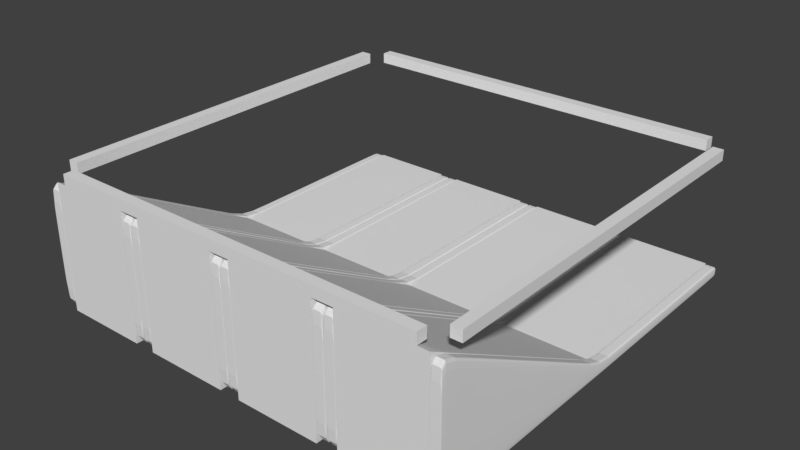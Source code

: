# Source: Boulder_Start.blend  (saved by Blender 2.79.0; exported with 4.5.12 LTS)
import bpy
from mathutils import Matrix  # noqa: F401  (used for matrix-valued properties, if any)

bpy.ops.wm.read_factory_settings(use_empty=True)
scene = bpy.context.scene
scene.name = 'Scene'

# ---- collections
col_collection_1 = bpy.data.collections.new('Collection 1'); scene.collection.children.link(col_collection_1)

# ---- materials (node trees are filled in below, after node groups)
mat_material = bpy.data.materials.new('Material')
mat_material.alpha_threshold = 0.0
mat_material.use_transparent_shadow = False
mat_material.roughness = 0.5
mat_material.line_color = (0.0, 0.0, 0.0, 1.0)

# ---- material node trees

# ---- world
world_world = bpy.data.worlds.new('World'); scene.world = world_world
world_world.color = (0.05088, 0.05088, 0.05088)
world_world.use_sun_shadow = False
world_world.sun_shadow_jitter_overblur = 0.0
world_world.cycles.sampling_method = 'MANUAL'

# ---- meshes
me_cube_008 = bpy.data.meshes.new('Cube.008')
me_cube_008.from_pydata([(2.0, 1.8, 1.1), (2.0, -1.8, 1.1), (1.9, -1.8, 1.1), (1.9, 1.8, 1.1), (2.0, 1.8, 1.2), (2.0, -1.8, 1.2), (1.9, -1.8, 1.2), (1.9, 1.8, 1.2), (1.8, 1.9, 1.1), (-1.8, 1.9, 1.1), (-1.8, 2.0, 1.1), (1.8, 2.0, 1.1), (1.8, 1.9, 1.2), (-1.8, 1.9, 1.2), (-1.8, 2.0, 1.2), (1.8, 2.0, 1.2), (1.8, -2.0, 1.1), (-1.8, -2.0, 1.1), (-1.8, -1.9, 1.1), (1.8, -1.9, 1.1), (1.8, -2.0, 1.2), (-1.8, -2.0, 1.2), (-1.8, -1.9, 1.2), (1.8, -1.9, 1.2), (-1.9, 1.8, 1.1), (-1.9, -1.8, 1.1), (-2.0, -1.8, 1.1), (-2.0, 1.8, 1.1), (-1.9, 1.8, 1.2), (-1.9, -1.8, 1.2), (-2.0, -1.8, 1.2), (-2.0, 1.8, 1.2)], [], [(0, 1, 2, 3), (4, 7, 6, 5), (0, 4, 5, 1), (1, 5, 6, 2), (2, 6, 7, 3), (4, 0, 3, 7), (8, 9, 10, 11), (12, 15, 14, 13), (8, 12, 13, 9), (9, 13, 14, 10), (10, 14, 15, 11), (12, 8, 11, 15), (16, 17, 18, 19), (20, 23, 22, 21), (16, 20, 21, 17), (17, 21, 22, 18), (18, 22, 23, 19), (20, 16, 19, 23), (24, 25, 26, 27), (28, 31, 30, 29), (24, 28, 29, 25), (25, 29, 30, 26), (26, 30, 31, 27), (28, 24, 27, 31)])
me_cube_008.materials.append(mat_material)
me_cube_008.use_remesh_preserve_volume = False
me_cube_008.use_remesh_preserve_attributes = False
me_cube_008.use_mirror_vertex_groups = False
me_cube_008.update()
me_cube_001 = bpy.data.meshes.new('Cube.001')
me_cube_001.from_pydata([(1.1, 1.192e-07, 2.235e-08), (1.9, -4.768e-07, 2.235e-08), (1.1, 2.384e-07, -0.1), (1.9, 0.0, -0.1), (1.9, 2.0, -0.1), (1.9, -2.0, -0.1), (1.1, -2.0, -0.1), (1.1, 2.0, -0.1), (1.9, 2.0, 2.235e-08), (1.9, -2.0, 1.1), (1.1, -2.0, 1.1), (1.1, 2.0, 2.235e-08), (0.1, 1.192e-07, 2.235e-08), (0.9, -4.768e-07, 2.235e-08), (0.1, 2.384e-07, -0.1), (0.9, 0.0, -0.1), (0.9, 2.0, -0.1), (0.9, -2.0, -0.1), (0.1, -2.0, -0.1), (0.1, 2.0, -0.1), (0.9, 2.0, 2.235e-08), (0.9, -2.0, 1.1), (0.1, -2.0, 1.1), (0.1, 2.0, 2.235e-08), (-0.9, 1.192e-07, 2.235e-08), (-0.1, -4.768e-07, 2.235e-08), (-0.9, 2.384e-07, -0.1), (-0.1, 0.0, -0.1), (-0.1, 2.0, -0.1), (-0.1, -2.0, -0.1), (-0.9, -2.0, -0.1), (-0.9, 2.0, -0.1), (-0.1, 2.0, 2.235e-08), (-0.1, -2.0, 1.1), (-0.9, -2.0, 1.1), (-0.9, 2.0, 2.235e-08), (-1.9, 1.192e-07, 2.235e-08), (-1.1, -4.768e-07, 2.235e-08), (-1.9, 2.384e-07, -0.1), (-1.1, 0.0, -0.1), (-1.1, 2.0, -0.1), (-1.1, -2.0, -0.1), (-1.9, -2.0, -0.1), (-1.9, 2.0, -0.1), (-1.1, 2.0, 2.235e-08), (-1.1, -2.0, 1.1), (-1.9, -2.0, 1.1), (-1.9, 2.0, 2.235e-08)], [], [(6, 10, 0, 2), (8, 11, 0, 1), (4, 8, 1, 3), (4, 3, 2, 7), (3, 5, 6, 2), (1, 0, 10, 9), (3, 1, 9, 5), (5, 9, 10, 6), (2, 0, 11, 7), (8, 4, 7, 11), (18, 22, 12, 14), (20, 23, 12, 13), (16, 20, 13, 15), (16, 15, 14, 19), (15, 17, 18, 14), (13, 12, 22, 21), (15, 13, 21, 17), (17, 21, 22, 18), (14, 12, 23, 19), (20, 16, 19, 23), (30, 34, 24, 26), (32, 35, 24, 25), (28, 32, 25, 27), (28, 27, 26, 31), (27, 29, 30, 26), (25, 24, 34, 33), (27, 25, 33, 29), (29, 33, 34, 30), (26, 24, 35, 31), (32, 28, 31, 35), (42, 46, 36, 38), (44, 47, 36, 37), (40, 44, 37, 39), (40, 39, 38, 43), (39, 41, 42, 38), (37, 36, 46, 45), (39, 37, 45, 41), (41, 45, 46, 42), (38, 36, 47, 43), (44, 40, 43, 47)])
me_cube_001.materials.append(mat_material)
me_cube_001.use_remesh_preserve_volume = False
me_cube_001.use_remesh_preserve_attributes = False
me_cube_001.use_mirror_vertex_groups = False
me_cube_001.update()
me_cube = bpy.data.meshes.new('Cube')
me_cube.from_pydata([(1.087, -0.007059, 0.003889), (1.013, -0.007059, 0.003889), (1.1, -0.007059, 0.003889), (1.1, -0.007059, -0.1), (1.087, -0.007059, -0.1), (1.0, -0.007059, -0.1), (1.0, -0.007059, 0.003889), (1.013, -0.007059, -0.1), (1.087, -3.576e-07, 2.235e-08), (1.013, -1.192e-07, 2.235e-08), (1.087, 1.192e-07, -0.1), (1.013, 3.576e-07, -0.1), (1.0, 2.384e-07, 2.235e-08), (1.1, -4.768e-07, 2.235e-08), (1.0, 3.576e-07, -0.1), (1.1, 0.0, -0.1), (1.1, 2.0, -0.1), (1.1, -2.0, -0.1), (1.0, -2.0, -0.1), (1.0, 2.0, -0.1), (1.1, 2.0, 2.235e-08), (1.1, -2.0, 1.1), (1.0, -2.0, 1.1), (1.0, 2.0, 2.235e-08), (1.013, -2.0, 1.1), (1.087, -2.0, 1.1), (1.013, 2.0, 2.235e-08), (1.087, 2.0, 2.235e-08), (1.013, -2.0, -0.1), (1.087, -2.0, -0.1), (1.013, 2.0, -0.1), (1.087, 2.0, -0.1), (1.1, 1.997, -0.1), (1.1, -1.997, -0.1), (1.0, -1.997, -0.1), (1.0, 1.997, -0.1), (1.1, 1.997, 2.235e-08), (1.1, -1.997, 1.1), (1.0, -1.997, 1.1), (1.0, 1.997, 2.235e-08), (1.013, -1.997, -0.1), (1.013, 1.997, -0.1), (1.087, -1.997, -0.1), (1.087, 1.997, -0.1), (1.013, 1.997, 2.235e-08), (1.013, -1.997, 1.1), (1.087, 1.997, 2.235e-08), (1.087, -1.997, 1.1), (1.987, -0.007059, 0.003889), (1.913, -0.007059, 0.003889), (2.0, -0.007059, 0.003889), (2.0, -0.007059, -0.1), (1.987, -0.007059, -0.1), (1.9, -0.007059, -0.1), (1.9, -0.007059, 0.003889), (1.913, -0.007059, -0.1), (1.987, -3.576e-07, 2.235e-08), (1.913, -1.192e-07, 2.235e-08), (1.987, 1.192e-07, -0.1), (1.913, 3.576e-07, -0.1), (1.9, 2.384e-07, 2.235e-08), (2.0, -4.768e-07, 2.235e-08), (1.9, 3.576e-07, -0.1), (2.0, 0.0, -0.1), (2.0, 2.0, -0.1), (2.0, -2.0, -0.1), (1.9, -2.0, -0.1), (1.9, 2.0, -0.1), (2.0, 2.0, 2.235e-08), (2.0, -2.0, 1.1), (1.9, -2.0, 1.1), (1.9, 2.0, 2.235e-08), (1.913, -2.0, 1.1), (1.987, -2.0, 1.1), (1.913, 2.0, 2.235e-08), (1.987, 2.0, 2.235e-08), (1.913, -2.0, -0.1), (1.987, -2.0, -0.1), (1.913, 2.0, -0.1), (1.987, 2.0, -0.1), (2.0, 1.997, -0.1), (2.0, -1.997, -0.1), (1.9, -1.997, -0.1), (1.9, 1.997, -0.1), (2.0, 1.997, 2.235e-08), (2.0, -1.997, 1.1), (1.9, -1.997, 1.1), (1.9, 1.997, 2.235e-08), (1.913, -1.997, -0.1), (1.913, 1.997, -0.1), (1.987, -1.997, -0.1), (1.987, 1.997, -0.1), (1.913, 1.997, 2.235e-08), (1.913, -1.997, 1.1), (1.987, 1.997, 2.235e-08), (1.987, -1.997, 1.1), (0.9867, -0.007059, 0.003889), (0.9133, -0.007059, 0.003889), (1.0, -0.007059, 0.003889), (1.0, -0.007059, -0.1), (0.9867, -0.007059, -0.1), (0.9, -0.007059, -0.1), (0.9, -0.007059, 0.003889), (0.9133, -0.007059, -0.1), (0.9867, -3.576e-07, 2.235e-08), (0.9133, -1.192e-07, 2.235e-08), (0.9867, 1.192e-07, -0.1), (0.9133, 3.576e-07, -0.1), (0.9, 2.384e-07, 2.235e-08), (1.0, -4.768e-07, 2.235e-08), (0.9, 3.576e-07, -0.1), (1.0, 0.0, -0.1), (1.0, 2.0, -0.1), (1.0, -2.0, -0.1), (0.9, -2.0, -0.1), (0.9, 2.0, -0.1), (1.0, 2.0, 2.235e-08), (1.0, -2.0, 1.1), (0.9, -2.0, 1.1), (0.9, 2.0, 2.235e-08), (0.9133, -2.0, 1.1), (0.9867, -2.0, 1.1), (0.9133, 2.0, 2.235e-08), (0.9867, 2.0, 2.235e-08), (0.9133, -2.0, -0.1), (0.9867, -2.0, -0.1), (0.9133, 2.0, -0.1), (0.9867, 2.0, -0.1), (1.0, 1.997, -0.1), (1.0, -1.997, -0.1), (0.9, -1.997, -0.1), (0.9, 1.997, -0.1), (1.0, 1.997, 2.235e-08), (1.0, -1.997, 1.1), (0.9, -1.997, 1.1), (0.9, 1.997, 2.235e-08), (0.9133, -1.997, -0.1), (0.9133, 1.997, -0.1), (0.9867, -1.997, -0.1), (0.9867, 1.997, -0.1), (0.9133, 1.997, 2.235e-08), (0.9133, -1.997, 1.1), (0.9867, 1.997, 2.235e-08), (0.9867, -1.997, 1.1), (0.08667, -0.007059, 0.003889), (0.01333, -0.007059, 0.003889), (0.1, -0.007059, 0.003889), (0.1, -0.007059, -0.1), (0.08667, -0.007059, -0.1), (4.768e-07, -0.007059, -0.1), (2.384e-07, -0.007059, 0.003889), (0.01333, -0.007059, -0.1), (0.08667, -3.576e-07, 2.235e-08), (0.01333, -1.192e-07, 2.235e-08), (0.08667, 1.192e-07, -0.1), (0.01333, 3.576e-07, -0.1), (2.384e-07, 2.384e-07, 2.235e-08), (0.1, -4.768e-07, 2.235e-08), (4.768e-07, 3.576e-07, -0.1), (0.1, 0.0, -0.1), (0.1, 2.0, -0.1), (0.1, -2.0, -0.1), (2.384e-07, -2.0, -0.1), (4.768e-07, 2.0, -0.1), (0.1, 2.0, 2.235e-08), (0.1, -2.0, 1.1), (-1.788e-07, -2.0, 1.1), (2.384e-07, 2.0, 2.235e-08), (0.01333, -2.0, 1.1), (0.08667, -2.0, 1.1), (0.01333, 2.0, 2.235e-08), (0.08667, 2.0, 2.235e-08), (0.01333, -2.0, -0.1), (0.08667, -2.0, -0.1), (0.01333, 2.0, -0.1), (0.08667, 2.0, -0.1), (0.1, 1.997, -0.1), (0.1, -1.997, -0.1), (2.384e-07, -1.997, -0.1), (4.768e-07, 1.997, -0.1), (0.1, 1.997, 2.235e-08), (0.1, -1.997, 1.1), (0.0, -1.997, 1.1), (2.384e-07, 1.997, 2.235e-08), (0.01333, -1.997, -0.1), (0.01333, 1.997, -0.1), (0.08667, -1.997, -0.1), (0.08667, 1.997, -0.1), (0.01333, 1.997, 2.235e-08), (0.01333, -1.997, 1.1), (0.08667, 1.997, 2.235e-08), (0.08667, -1.997, 1.1), (-0.01333, -0.007059, 0.003889), (-0.08667, -0.007059, 0.003889), (0.0, -0.007059, 0.003889), (2.384e-07, -0.007059, -0.1), (-0.01333, -0.007059, -0.1), (-0.1, -0.007059, -0.1), (-0.1, -0.007059, 0.003889), (-0.08667, -0.007059, -0.1), (-0.01333, -3.576e-07, 2.235e-08), (-0.08667, -1.192e-07, 2.235e-08), (-0.01333, 1.192e-07, -0.1), (-0.08667, 3.576e-07, -0.1), (-0.1, 2.384e-07, 2.235e-08), (0.0, -4.768e-07, 2.235e-08), (-0.1, 3.576e-07, -0.1), (2.384e-07, 0.0, -0.1), (2.384e-07, 2.0, -0.1), (2.384e-07, -2.0, -0.1), (-0.1, -2.0, -0.1), (-0.1, 2.0, -0.1), (4.768e-07, 2.0, 2.235e-08), (-4.768e-07, -2.0, 1.1), (-0.1, -2.0, 1.1), (-0.1, 2.0, 2.235e-08), (-0.08667, -2.0, 1.1), (-0.01333, -2.0, 1.1), (-0.08667, 2.0, 2.235e-08), (-0.01333, 2.0, 2.235e-08), (-0.08667, -2.0, -0.1), (-0.01333, -2.0, -0.1), (-0.08667, 2.0, -0.1), (-0.01333, 2.0, -0.1), (2.384e-07, 1.997, -0.1), (2.384e-07, -1.997, -0.1), (-0.1, -1.997, -0.1), (-0.1, 1.997, -0.1), (2.384e-07, 1.997, 2.235e-08), (0.0, -1.997, 1.1), (-0.1, -1.997, 1.1), (-0.1, 1.997, 2.235e-08), (-0.08667, -1.997, -0.1), (-0.08667, 1.997, -0.1), (-0.01333, -1.997, -0.1), (-0.01333, 1.997, -0.1), (-0.08667, 1.997, 2.235e-08), (-0.08667, -1.997, 1.1), (-0.01333, 1.997, 2.235e-08), (-0.01333, -1.997, 1.1), (-0.9133, -0.007059, 0.003889), (-0.9867, -0.007059, 0.003889), (-0.9, -0.007059, 0.003889), (-0.9, -0.007059, -0.1), (-0.9133, -0.007059, -0.1), (-1.0, -0.007059, -0.1), (-1.0, -0.007059, 0.003889), (-0.9867, -0.007059, -0.1), (-0.9133, -3.576e-07, 2.235e-08), (-0.9867, -1.192e-07, 2.235e-08), (-0.9133, 1.192e-07, -0.1), (-0.9867, 3.576e-07, -0.1), (-1.0, 2.384e-07, 2.235e-08), (-0.9, -4.768e-07, 2.235e-08), (-1.0, 3.576e-07, -0.1), (-0.9, 0.0, -0.1), (-0.9, 2.0, -0.1), (-0.9, -2.0, -0.1), (-1.0, -2.0, -0.1), (-1.0, 2.0, -0.1), (-0.9, 2.0, 2.235e-08), (-0.9, -2.0, 1.1), (-1.0, -2.0, 1.1), (-1.0, 2.0, 2.235e-08), (-0.9867, -2.0, 1.1), (-0.9133, -2.0, 1.1), (-0.9867, 2.0, 2.235e-08), (-0.9133, 2.0, 2.235e-08), (-0.9867, -2.0, -0.1), (-0.9133, -2.0, -0.1), (-0.9867, 2.0, -0.1), (-0.9133, 2.0, -0.1), (-0.9, 1.997, -0.1), (-0.9, -1.997, -0.1), (-1.0, -1.997, -0.1), (-1.0, 1.997, -0.1), (-0.9, 1.997, 2.235e-08), (-0.9, -1.997, 1.1), (-1.0, -1.997, 1.1), (-1.0, 1.997, 2.235e-08), (-0.9867, -1.997, -0.1), (-0.9867, 1.997, -0.1), (-0.9133, -1.997, -0.1), (-0.9133, 1.997, -0.1), (-0.9867, 1.997, 2.235e-08), (-0.9867, -1.997, 1.1), (-0.9133, 1.997, 2.235e-08), (-0.9133, -1.997, 1.1), (-1.013, -0.007059, 0.003889), (-1.087, -0.007059, 0.003889), (-1.0, -0.007059, 0.003889), (-1.0, -0.007059, -0.1), (-1.013, -0.007059, -0.1), (-1.1, -0.007059, -0.1), (-1.1, -0.007059, 0.003889), (-1.087, -0.007059, -0.1), (-1.013, -3.576e-07, 2.235e-08), (-1.087, -1.192e-07, 2.235e-08), (-1.013, 1.192e-07, -0.1), (-1.087, 3.576e-07, -0.1), (-1.1, 2.384e-07, 2.235e-08), (-1.0, -4.768e-07, 2.235e-08), (-1.1, 3.576e-07, -0.1), (-1.0, 0.0, -0.1), (-1.0, 2.0, -0.1), (-1.0, -2.0, -0.1), (-1.1, -2.0, -0.1), (-1.1, 2.0, -0.1), (-1.0, 2.0, 2.235e-08), (-1.0, -2.0, 1.1), (-1.1, -2.0, 1.1), (-1.1, 2.0, 2.235e-08), (-1.087, -2.0, 1.1), (-1.013, -2.0, 1.1), (-1.087, 2.0, 2.235e-08), (-1.013, 2.0, 2.235e-08), (-1.087, -2.0, -0.1), (-1.013, -2.0, -0.1), (-1.087, 2.0, -0.1), (-1.013, 2.0, -0.1), (-1.0, 1.997, -0.1), (-1.0, -1.997, -0.1), (-1.1, -1.997, -0.1), (-1.1, 1.997, -0.1), (-1.0, 1.997, 2.235e-08), (-1.0, -1.997, 1.1), (-1.1, -1.997, 1.1), (-1.1, 1.997, 2.235e-08), (-1.087, -1.997, -0.1), (-1.087, 1.997, -0.1), (-1.013, -1.997, -0.1), (-1.013, 1.997, -0.1), (-1.087, 1.997, 2.235e-08), (-1.087, -1.997, 1.1), (-1.013, 1.997, 2.235e-08), (-1.013, -1.997, 1.1), (-1.913, -0.007059, 0.003889), (-1.987, -0.007059, 0.003889), (-1.9, -0.007059, 0.003889), (-1.9, -0.007059, -0.1), (-1.913, -0.007059, -0.1), (-2.0, -0.007059, -0.1), (-2.0, -0.007059, 0.003889), (-1.987, -0.007059, -0.1), (-1.913, -3.576e-07, 2.235e-08), (-1.987, -1.192e-07, 2.235e-08), (-1.913, 1.192e-07, -0.1), (-1.987, 3.576e-07, -0.1), (-2.0, 2.384e-07, 2.235e-08), (-1.9, -4.768e-07, 2.235e-08), (-2.0, 3.576e-07, -0.1), (-1.9, 0.0, -0.1), (-1.9, 2.0, -0.1), (-1.9, -2.0, -0.1), (-2.0, -2.0, -0.1), (-2.0, 2.0, -0.1), (-1.9, 2.0, 2.235e-08), (-1.9, -2.0, 1.1), (-2.0, -2.0, 1.1), (-2.0, 2.0, 2.235e-08), (-1.987, -2.0, 1.1), (-1.913, -2.0, 1.1), (-1.987, 2.0, 2.235e-08), (-1.913, 2.0, 2.235e-08), (-1.987, -2.0, -0.1), (-1.913, -2.0, -0.1), (-1.987, 2.0, -0.1), (-1.913, 2.0, -0.1), (-1.9, 1.997, -0.1), (-1.9, -1.997, -0.1), (-2.0, -1.997, -0.1), (-2.0, 1.997, -0.1), (-1.9, 1.997, 2.235e-08), (-1.9, -1.997, 1.1), (-2.0, -1.997, 1.1), (-2.0, 1.997, 2.235e-08), (-1.987, -1.997, -0.1), (-1.987, 1.997, -0.1), (-1.913, -1.997, -0.1), (-1.913, 1.997, -0.1), (-1.987, 1.997, 2.235e-08), (-1.987, -1.997, 1.1), (-1.913, 1.997, 2.235e-08), (-1.913, -1.997, 1.1)], [], [(34, 38, 6, 5), (9, 12, 6, 1), (13, 8, 0, 2), (15, 3, 4, 10), (10, 4, 7, 11), (15, 13, 2, 3), (41, 11, 14, 35), (5, 6, 12, 14), (11, 7, 5, 14), (44, 39, 12, 9), (36, 46, 8, 13), (32, 15, 10, 43), (46, 44, 9, 8), (8, 9, 1, 0), (32, 36, 13, 15), (43, 10, 11, 41), (40, 28, 18, 34), (45, 38, 22, 24), (33, 37, 21, 17), (28, 24, 22, 18), (35, 39, 23, 19), (26, 30, 19, 23), (33, 17, 29, 42), (42, 29, 28, 40), (37, 47, 25, 21), (20, 16, 31, 27), (47, 45, 24, 25), (17, 21, 25, 29), (27, 31, 30, 26), (29, 25, 24, 28), (27, 26, 44, 46), (0, 1, 45, 47), (20, 27, 46, 36), (2, 0, 47, 37), (31, 43, 41, 30), (4, 42, 40, 7), (16, 32, 43, 31), (3, 33, 42, 4), (18, 22, 38, 34), (14, 12, 39, 35), (16, 20, 36, 32), (3, 2, 37, 33), (26, 23, 39, 44), (1, 6, 38, 45), (30, 41, 35, 19), (7, 40, 34, 5), (82, 86, 54, 53), (57, 60, 54, 49), (61, 56, 48, 50), (63, 51, 52, 58), (58, 52, 55, 59), (63, 61, 50, 51), (89, 59, 62, 83), (53, 54, 60, 62), (59, 55, 53, 62), (92, 87, 60, 57), (84, 94, 56, 61), (80, 63, 58, 91), (94, 92, 57, 56), (56, 57, 49, 48), (80, 84, 61, 63), (91, 58, 59, 89), (88, 76, 66, 82), (93, 86, 70, 72), (81, 85, 69, 65), (76, 72, 70, 66), (83, 87, 71, 67), (74, 78, 67, 71), (81, 65, 77, 90), (90, 77, 76, 88), (85, 95, 73, 69), (68, 64, 79, 75), (95, 93, 72, 73), (65, 69, 73, 77), (75, 79, 78, 74), (77, 73, 72, 76), (75, 74, 92, 94), (48, 49, 93, 95), (68, 75, 94, 84), (50, 48, 95, 85), (79, 91, 89, 78), (52, 90, 88, 55), (64, 80, 91, 79), (51, 81, 90, 52), (66, 70, 86, 82), (62, 60, 87, 83), (64, 68, 84, 80), (51, 50, 85, 81), (74, 71, 87, 92), (49, 54, 86, 93), (78, 89, 83, 67), (55, 88, 82, 53), (130, 134, 102, 101), (105, 108, 102, 97), (109, 104, 96, 98), (111, 99, 100, 106), (106, 100, 103, 107), (111, 109, 98, 99), (137, 107, 110, 131), (101, 102, 108, 110), (107, 103, 101, 110), (140, 135, 108, 105), (132, 142, 104, 109), (128, 111, 106, 139), (142, 140, 105, 104), (104, 105, 97, 96), (128, 132, 109, 111), (139, 106, 107, 137), (136, 124, 114, 130), (141, 134, 118, 120), (129, 133, 117, 113), (124, 120, 118, 114), (131, 135, 119, 115), (122, 126, 115, 119), (129, 113, 125, 138), (138, 125, 124, 136), (133, 143, 121, 117), (116, 112, 127, 123), (143, 141, 120, 121), (113, 117, 121, 125), (123, 127, 126, 122), (125, 121, 120, 124), (123, 122, 140, 142), (96, 97, 141, 143), (116, 123, 142, 132), (98, 96, 143, 133), (127, 139, 137, 126), (100, 138, 136, 103), (112, 128, 139, 127), (99, 129, 138, 100), (114, 118, 134, 130), (110, 108, 135, 131), (112, 116, 132, 128), (99, 98, 133, 129), (122, 119, 135, 140), (97, 102, 134, 141), (126, 137, 131, 115), (103, 136, 130, 101), (178, 182, 150, 149), (153, 156, 150, 145), (157, 152, 144, 146), (159, 147, 148, 154), (154, 148, 151, 155), (159, 157, 146, 147), (185, 155, 158, 179), (149, 150, 156, 158), (155, 151, 149, 158), (188, 183, 156, 153), (180, 190, 152, 157), (176, 159, 154, 187), (190, 188, 153, 152), (152, 153, 145, 144), (176, 180, 157, 159), (187, 154, 155, 185), (184, 172, 162, 178), (189, 182, 166, 168), (177, 181, 165, 161), (172, 168, 166, 162), (179, 183, 167, 163), (170, 174, 163, 167), (177, 161, 173, 186), (186, 173, 172, 184), (181, 191, 169, 165), (164, 160, 175, 171), (191, 189, 168, 169), (161, 165, 169, 173), (171, 175, 174, 170), (173, 169, 168, 172), (171, 170, 188, 190), (144, 145, 189, 191), (164, 171, 190, 180), (146, 144, 191, 181), (175, 187, 185, 174), (148, 186, 184, 151), (160, 176, 187, 175), (147, 177, 186, 148), (162, 166, 182, 178), (158, 156, 183, 179), (160, 164, 180, 176), (147, 146, 181, 177), (170, 167, 183, 188), (145, 150, 182, 189), (174, 185, 179, 163), (151, 184, 178, 149), (226, 230, 198, 197), (201, 204, 198, 193), (205, 200, 192, 194), (207, 195, 196, 202), (202, 196, 199, 203), (207, 205, 194, 195), (233, 203, 206, 227), (197, 198, 204, 206), (203, 199, 197, 206), (236, 231, 204, 201), (228, 238, 200, 205), (224, 207, 202, 235), (238, 236, 201, 200), (200, 201, 193, 192), (224, 228, 205, 207), (235, 202, 203, 233), (232, 220, 210, 226), (237, 230, 214, 216), (225, 229, 213, 209), (220, 216, 214, 210), (227, 231, 215, 211), (218, 222, 211, 215), (225, 209, 221, 234), (234, 221, 220, 232), (229, 239, 217, 213), (212, 208, 223, 219), (239, 237, 216, 217), (209, 213, 217, 221), (219, 223, 222, 218), (221, 217, 216, 220), (219, 218, 236, 238), (192, 193, 237, 239), (212, 219, 238, 228), (194, 192, 239, 229), (223, 235, 233, 222), (196, 234, 232, 199), (208, 224, 235, 223), (195, 225, 234, 196), (210, 214, 230, 226), (206, 204, 231, 227), (208, 212, 228, 224), (195, 194, 229, 225), (218, 215, 231, 236), (193, 198, 230, 237), (222, 233, 227, 211), (199, 232, 226, 197), (274, 278, 246, 245), (249, 252, 246, 241), (253, 248, 240, 242), (255, 243, 244, 250), (250, 244, 247, 251), (255, 253, 242, 243), (281, 251, 254, 275), (245, 246, 252, 254), (251, 247, 245, 254), (284, 279, 252, 249), (276, 286, 248, 253), (272, 255, 250, 283), (286, 284, 249, 248), (248, 249, 241, 240), (272, 276, 253, 255), (283, 250, 251, 281), (280, 268, 258, 274), (285, 278, 262, 264), (273, 277, 261, 257), (268, 264, 262, 258), (275, 279, 263, 259), (266, 270, 259, 263), (273, 257, 269, 282), (282, 269, 268, 280), (277, 287, 265, 261), (260, 256, 271, 267), (287, 285, 264, 265), (257, 261, 265, 269), (267, 271, 270, 266), (269, 265, 264, 268), (267, 266, 284, 286), (240, 241, 285, 287), (260, 267, 286, 276), (242, 240, 287, 277), (271, 283, 281, 270), (244, 282, 280, 247), (256, 272, 283, 271), (243, 273, 282, 244), (258, 262, 278, 274), (254, 252, 279, 275), (256, 260, 276, 272), (243, 242, 277, 273), (266, 263, 279, 284), (241, 246, 278, 285), (270, 281, 275, 259), (247, 280, 274, 245), (322, 326, 294, 293), (297, 300, 294, 289), (301, 296, 288, 290), (303, 291, 292, 298), (298, 292, 295, 299), (303, 301, 290, 291), (329, 299, 302, 323), (293, 294, 300, 302), (299, 295, 293, 302), (332, 327, 300, 297), (324, 334, 296, 301), (320, 303, 298, 331), (334, 332, 297, 296), (296, 297, 289, 288), (320, 324, 301, 303), (331, 298, 299, 329), (328, 316, 306, 322), (333, 326, 310, 312), (321, 325, 309, 305), (316, 312, 310, 306), (323, 327, 311, 307), (314, 318, 307, 311), (321, 305, 317, 330), (330, 317, 316, 328), (325, 335, 313, 309), (308, 304, 319, 315), (335, 333, 312, 313), (305, 309, 313, 317), (315, 319, 318, 314), (317, 313, 312, 316), (315, 314, 332, 334), (288, 289, 333, 335), (308, 315, 334, 324), (290, 288, 335, 325), (319, 331, 329, 318), (292, 330, 328, 295), (304, 320, 331, 319), (291, 321, 330, 292), (306, 310, 326, 322), (302, 300, 327, 323), (304, 308, 324, 320), (291, 290, 325, 321), (314, 311, 327, 332), (289, 294, 326, 333), (318, 329, 323, 307), (295, 328, 322, 293), (370, 374, 342, 341), (345, 348, 342, 337), (349, 344, 336, 338), (351, 339, 340, 346), (346, 340, 343, 347), (351, 349, 338, 339), (377, 347, 350, 371), (341, 342, 348, 350), (347, 343, 341, 350), (380, 375, 348, 345), (372, 382, 344, 349), (368, 351, 346, 379), (382, 380, 345, 344), (344, 345, 337, 336), (368, 372, 349, 351), (379, 346, 347, 377), (376, 364, 354, 370), (381, 374, 358, 360), (369, 373, 357, 353), (364, 360, 358, 354), (371, 375, 359, 355), (362, 366, 355, 359), (369, 353, 365, 378), (378, 365, 364, 376), (373, 383, 361, 357), (356, 352, 367, 363), (383, 381, 360, 361), (353, 357, 361, 365), (363, 367, 366, 362), (365, 361, 360, 364), (363, 362, 380, 382), (336, 337, 381, 383), (356, 363, 382, 372), (338, 336, 383, 373), (367, 379, 377, 366), (340, 378, 376, 343), (352, 368, 379, 367), (339, 369, 378, 340), (354, 358, 374, 370), (350, 348, 375, 371), (352, 356, 372, 368), (339, 338, 373, 369), (362, 359, 375, 380), (337, 342, 374, 381), (366, 377, 371, 355), (343, 376, 370, 341)])
me_cube.materials.append(mat_material)
me_cube.use_remesh_preserve_volume = False
me_cube.use_remesh_preserve_attributes = False
me_cube.use_mirror_vertex_groups = False
me_cube.update()

# ---- objects
ob_cube_006 = bpy.data.objects.new('Cube.006', me_cube_008)
ob_cube_001 = bpy.data.objects.new('Cube.001', me_cube_001)
ob_cube = bpy.data.objects.new('Cube', me_cube)

# ---- transforms, parenting, visibility, modifiers, constraints
ob_cube_006.location = (0.0, 0.0, 0.0)
ob_cube_006.lock_rotations_4d = False
ob_cube_006.empty_display_type = 'ARROWS'
ob_cube_006.lineart.crease_threshold = 0.0
ob_cube_001.location = (0.0, 0.0, 0.0)
ob_cube_001.lock_rotations_4d = False
ob_cube_001.empty_display_type = 'ARROWS'
ob_cube_001.lineart.crease_threshold = 0.0
ob_cube.location = (0.0, 0.0, 0.0)
ob_cube.lock_rotations_4d = False
ob_cube.empty_display_type = 'ARROWS'
ob_cube.lineart.crease_threshold = 0.0
_m = ob_cube.modifiers.new('Subsurf', 'SUBSURF')
_m.uv_smooth = 'PRESERVE_CORNERS'
_m.quality = 2
_m.show_only_control_edges = False

# ---- collection membership
col_collection_1.objects.link(ob_cube_006)
col_collection_1.objects.link(ob_cube_001)
col_collection_1.objects.link(ob_cube)

# ---- scene / render settings (as saved in the file)
scene.frame_start = 1; scene.frame_end = 250; scene.frame_set(0)
scene.render.engine = 'BLENDER_EEVEE_NEXT'
scene.render.resolution_percentage = 50
scene.render.dither_intensity = 0.0
scene.cycles.use_denoising = False
scene.cycles.samples = 128
scene.cycles.sampling_pattern = 'TABULATED_SOBOL'
scene.cycles.use_adaptive_sampling = False
scene.cycles.use_light_tree = False
scene.cycles.blur_glossy = 0.0
scene.cycles.sample_clamp_indirect = 0.0
scene.view_settings.view_transform = 'Standard'
bpy.context.view_layer.update()

# ---- added for rendering (the .blend has no active camera and no usable light): camera, sun
cam_auto = bpy.data.cameras.new('AutoCamera')
cam_auto.lens = 50.0
cam_auto.sensor_width = 36.0
cam_auto.clip_end = 1000.0
ob_auto_camera = bpy.data.objects.new('AutoCamera', cam_auto)
scene.collection.objects.link(ob_auto_camera)
ob_auto_camera.location = (5.37029, -6.44435, 4.84623)
ob_auto_camera.rotation_euler = (1.09748, -7.21219e-08, 0.694738)
scene.camera = ob_auto_camera
light_auto_sun = bpy.data.lights.new('AutoSun', 'SUN')
light_auto_sun.energy = 3.0
light_auto_sun.angle = 0.0523599
ob_auto_sun = bpy.data.objects.new('AutoSun', light_auto_sun)
scene.collection.objects.link(ob_auto_sun)
ob_auto_sun.rotation_euler = (0.872665, 0.174533, 0.523599)
bpy.context.view_layer.update()

